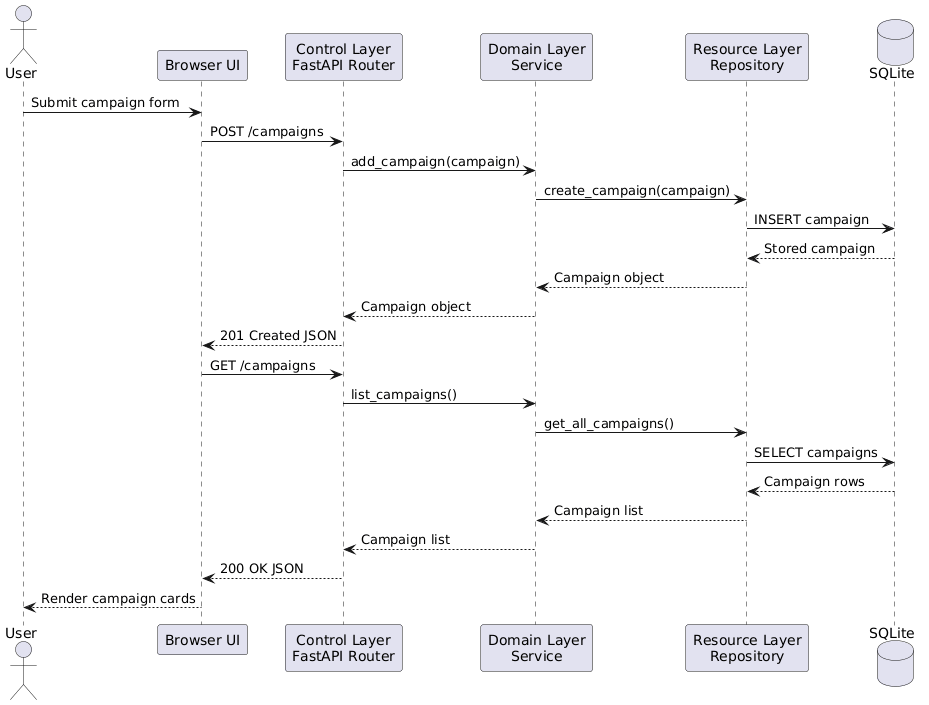

The diagram above was rendered by PlantUML. Its source (embedded in the PNG):
@startuml
actor User
participant "Browser UI" as UI
participant "Control Layer\nFastAPI Router" as Router
participant "Domain Layer\nService" as Service
participant "Resource Layer\nRepository" as Repo
database "SQLite" as DB

User -> UI : Submit campaign form
UI -> Router : POST /campaigns
Router -> Service : add_campaign(campaign)
Service -> Repo : create_campaign(campaign)
Repo -> DB : INSERT campaign
DB --> Repo : Stored campaign
Repo --> Service : Campaign object
Service --> Router : Campaign object
Router --> UI : 201 Created JSON

UI -> Router : GET /campaigns
Router -> Service : list_campaigns()
Service -> Repo : get_all_campaigns()
Repo -> DB : SELECT campaigns
DB --> Repo : Campaign rows
Repo --> Service : Campaign list
Service --> Router : Campaign list
Router --> UI : 200 OK JSON
UI --> User : Render campaign cards
@enduml